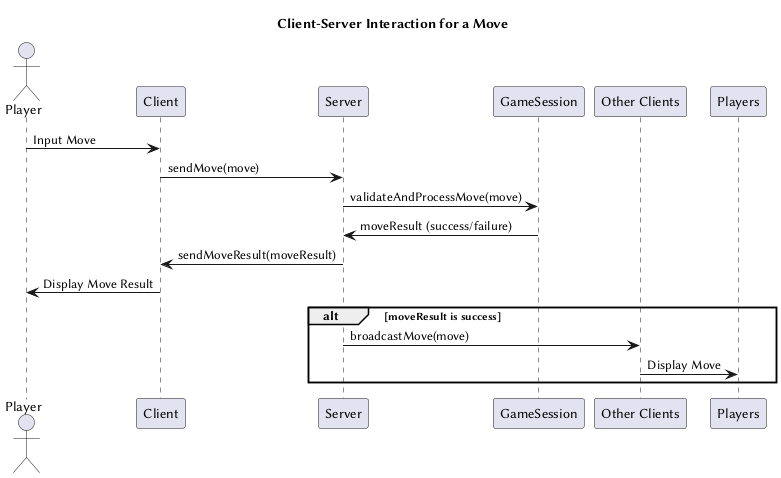

The diagram above was rendered by PlantUML. Its source (embedded in the PNG):
@startuml

title Client-Server Interaction for a Move

actor Player
participant Client
participant Server
participant GameSession
participant OtherClients as "Other Clients"

Player -> Client: Input Move
Client -> Server: sendMove(move)
Server -> GameSession: validateAndProcessMove(move)
GameSession -> Server: moveResult (success/failure)
Server -> Client: sendMoveResult(moveResult)
Client -> Player: Display Move Result

alt moveResult is success
    Server -> OtherClients: broadcastMove(move)
    OtherClients -> Players: Display Move
end

@enduml